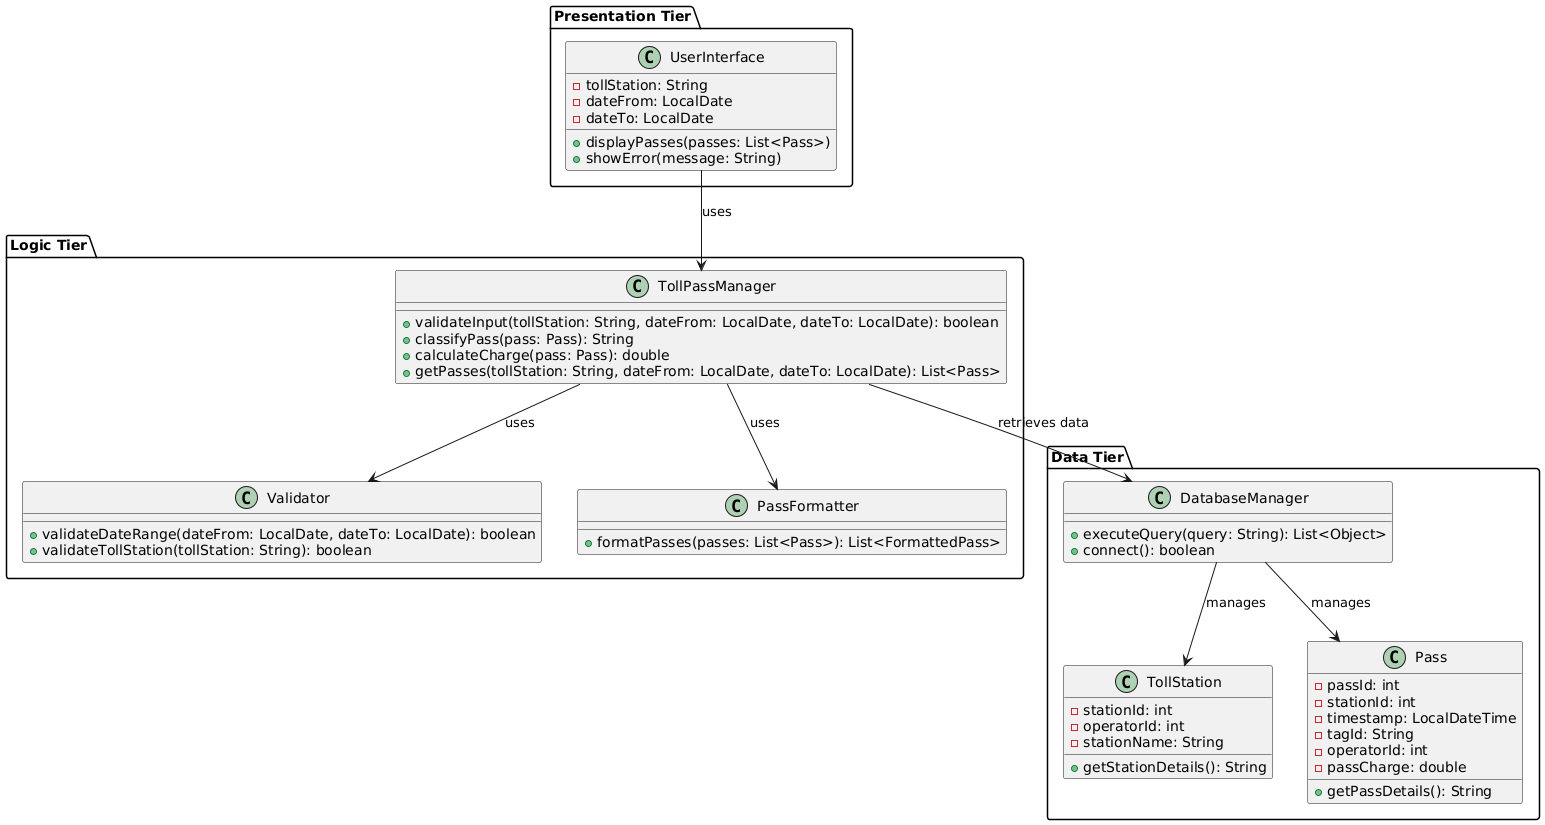

The diagram above was rendered by PlantUML. Its source (embedded in the PNG):
@startuml
package "Presentation Tier" {
    class UserInterface {
        - tollStation: String
        - dateFrom: LocalDate
        - dateTo: LocalDate
        + displayPasses(passes: List<Pass>)
        + showError(message: String)
    }
}

package "Logic Tier" {
    class TollPassManager {
        + validateInput(tollStation: String, dateFrom: LocalDate, dateTo: LocalDate): boolean
        + classifyPass(pass: Pass): String
        + calculateCharge(pass: Pass): double
        + getPasses(tollStation: String, dateFrom: LocalDate, dateTo: LocalDate): List<Pass>
    }

    class Validator {
        + validateDateRange(dateFrom: LocalDate, dateTo: LocalDate): boolean
        + validateTollStation(tollStation: String): boolean
    }

    class PassFormatter {
        + formatPasses(passes: List<Pass>): List<FormattedPass>
    }
}

package "Data Tier" {
    class TollStation {
        - stationId: int
        - operatorId: int
        - stationName: String
        + getStationDetails(): String
    }

    class Pass {
        - passId: int
        - stationId: int
        - timestamp: LocalDateTime
        - tagId: String
        - operatorId: int
        - passCharge: double
        + getPassDetails(): String
    }

    class DatabaseManager {
        + executeQuery(query: String): List<Object>
        + connect(): boolean
    }
}

UserInterface --> TollPassManager : uses
TollPassManager --> Validator : uses
TollPassManager --> PassFormatter : uses
TollPassManager --> DatabaseManager : retrieves data
DatabaseManager --> TollStation : manages
DatabaseManager --> Pass : manages
@enduml